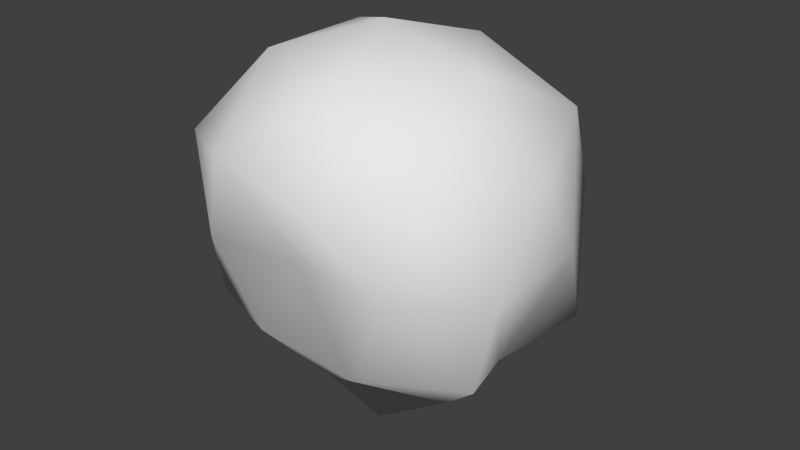 # Source: Hair.blend  (saved by Blender 2.69.0; exported with 4.5.12 LTS)
import bpy
from mathutils import Matrix  # noqa: F401  (used for matrix-valued properties, if any)

bpy.ops.wm.read_factory_settings(use_empty=True)
scene = bpy.context.scene
scene.name = 'Scene'

# ---- collections
col_collection_1 = bpy.data.collections.new('Collection 1'); scene.collection.children.link(col_collection_1)

# ---- materials (node trees are filled in below, after node groups)
mat_hair = bpy.data.materials.new('Hair')
mat_hair.alpha_threshold = 0.0
mat_hair.use_transparent_shadow = False
mat_hair.roughness = 0.5
mat_hair.line_color = (0.0, 0.0, 0.0, 1.0)

# ---- material node trees

# ---- world
world_world = bpy.data.worlds.new('World'); scene.world = world_world
world_world.color = (0.05088, 0.05088, 0.05088)
world_world.use_sun_shadow = False
world_world.sun_shadow_jitter_overblur = 0.0
world_world.cycles.sampling_method = 'MANUAL'
world_world.cycles.sample_map_resolution = 256

# ---- meshes
me_cube = bpy.data.meshes.new('Cube')
me_cube.from_pydata([(0.02529, -0.1168, -0.3996), (0.3168, -0.226, -0.1541), (-0.07629, -0.3076, -0.1553), (-0.2403, -0.09281, -0.158), (-0.08979, 0.2374, -0.1695), (0.3046, 0.1021, -0.1695), (0.1236, -0.4003, 0.168), (-0.238, -0.2829, 0.168), (-0.238, 0.1111, 0.1922), (0.1236, 0.2285, 0.1922), (0.347, -0.09281, 0.168), (0.02363, -0.09281, 0.3679), (-0.0351, -0.1808, -0.3012), (0.1774, -0.1118, -0.3012), (0.1187, -0.2925, -0.1837), (0.2717, -0.09281, -0.181), (0.1709, 0.1108, -0.3088), (-0.1985, 0.06014, -0.3025), (-0.272, -0.2159, -0.185), (-0.04235, 0.1301, -0.3374), (-0.2612, 0.09142, -0.2022), (0.1347, 0.2201, -0.2022), (0.3401, -0.1956, 0.006353), (0.3401, 0.01002, 0.006353), (0.02363, -0.3039, 0.006353), (0.212, -0.3276, 0.006353), (-0.2929, -0.1956, 0.006353), (-0.1648, -0.3276, 0.006353), (-0.1889, 0.2135, 0.03057), (-0.2929, 0.01002, 0.006353), (0.2361, 0.2135, 0.03057), (0.02363, 0.2825, 0.03057), (0.2724, -0.2736, 0.1964), (-0.0714, -0.3853, 0.1964), (-0.2839, -0.09281, 0.1964), (-0.0714, 0.2135, 0.2206), (0.2724, 0.1018, 0.2206), (0.08237, -0.2736, 0.3139), (0.2137, -0.09281, 0.3139), (-0.1301, -0.2045, 0.3139), (-0.1301, 0.01891, 0.3139), (0.08237, 0.08795, 0.3139)], [], [(0, 13, 12), (1, 13, 15), (0, 12, 17), (0, 17, 19), (0, 19, 16), (1, 15, 22), (2, 14, 24), (3, 18, 26), (4, 20, 28), (5, 21, 30), (1, 22, 25), (2, 24, 27), (3, 26, 29), (4, 28, 31), (5, 30, 23), (6, 32, 37), (7, 33, 39), (8, 34, 40), (9, 35, 41), (10, 36, 38), (12, 14, 2), (12, 13, 14), (13, 1, 14), (15, 16, 5), (15, 13, 16), (13, 0, 16), (17, 18, 3), (17, 12, 18), (12, 2, 18), (19, 20, 4), (19, 17, 20), (17, 3, 20), (16, 21, 5), (16, 19, 21), (19, 4, 21), (22, 23, 10), (22, 15, 23), (15, 5, 23), (24, 25, 6), (24, 14, 25), (14, 1, 25), (26, 27, 7), (26, 18, 27), (18, 2, 27), (28, 29, 8), (28, 20, 29), (20, 3, 29), (30, 31, 9), (30, 21, 31), (21, 4, 31), (25, 32, 6), (25, 22, 32), (22, 10, 32), (27, 33, 7), (27, 24, 33), (24, 6, 33), (29, 34, 8), (29, 26, 34), (26, 7, 34), (31, 35, 9), (31, 28, 35), (28, 8, 35), (23, 36, 10), (23, 30, 36), (30, 9, 36), (37, 38, 11), (37, 32, 38), (32, 10, 38), (39, 37, 11), (39, 33, 37), (33, 6, 37), (40, 39, 11), (40, 34, 39), (34, 7, 39), (41, 40, 11), (41, 35, 40), (35, 8, 40), (38, 41, 11), (38, 36, 41), (36, 9, 41)])
me_cube.polygons.foreach_set('use_smooth', [True] * 80)
me_cube.materials.append(mat_hair)
me_cube.use_remesh_preserve_volume = False
me_cube.use_remesh_preserve_attributes = False
me_cube.use_mirror_vertex_groups = False
me_cube.update()

# ---- objects
ob_hair = bpy.data.objects.new('Hair', me_cube)

# ---- transforms, parenting, visibility, modifiers, constraints
ob_hair.location = (-0.02416, 0.09866, 1.523)
ob_hair.lineart.crease_threshold = 0.0

# ---- collection membership
col_collection_1.objects.link(ob_hair)

# ---- scene / render settings (as saved in the file)
scene.frame_start = 1; scene.frame_end = 20; scene.frame_set(27)
scene.render.engine = 'BLENDER_EEVEE_NEXT'
scene.render.image_settings.compression = 90
scene.render.resolution_percentage = 50
scene.render.dither_intensity = 0.0
scene.cycles.use_denoising = False
scene.cycles.samples = 10
scene.cycles.sampling_pattern = 'TABULATED_SOBOL'
scene.cycles.light_sampling_threshold = 0.0
scene.cycles.use_adaptive_sampling = False
scene.cycles.use_light_tree = False
scene.cycles.blur_glossy = 0.0
scene.cycles.volume_bounces = 1
scene.cycles.pixel_filter_type = 'GAUSSIAN'
scene.cycles.sample_clamp_indirect = 0.0
scene.view_settings.view_transform = 'Standard'
bpy.context.view_layer.update()

# ---- added for rendering (the .blend has no active camera and no usable light): camera, sun
cam_auto = bpy.data.cameras.new('AutoCamera')
cam_auto.lens = 50.0
cam_auto.sensor_width = 36.0
cam_auto.clip_end = 1000.0
ob_auto_camera = bpy.data.objects.new('AutoCamera', cam_auto)
scene.collection.objects.link(ob_auto_camera)
ob_auto_camera.location = (1.12269, -1.30397, 2.40256)
ob_auto_camera.rotation_euler = (1.09748, -7.21219e-08, 0.694738)
scene.camera = ob_auto_camera
light_auto_sun = bpy.data.lights.new('AutoSun', 'SUN')
light_auto_sun.energy = 3.0
light_auto_sun.angle = 0.0523599
ob_auto_sun = bpy.data.objects.new('AutoSun', light_auto_sun)
scene.collection.objects.link(ob_auto_sun)
ob_auto_sun.rotation_euler = (0.872665, 0.174533, 0.523599)
bpy.context.view_layer.update()
